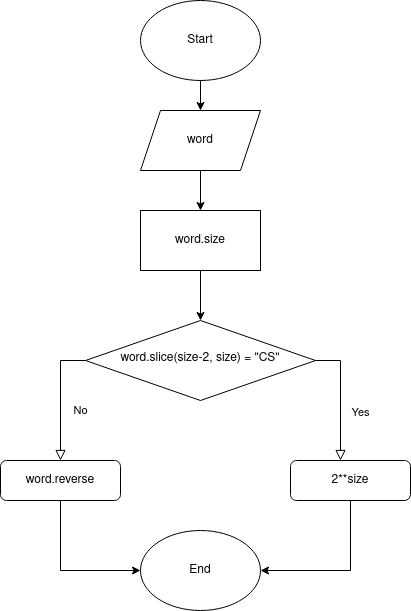

The diagram above was exported from draw.io. Its source (the exported page's mxGraphModel, read from the mxfile embedded in the PNG):
<mxGraphModel dx="1422" dy="725" grid="1" gridSize="10" guides="1" tooltips="1" connect="1" arrows="1" fold="1" page="1" pageScale="1" pageWidth="827" pageHeight="1169" math="0" shadow="0">
  <root>
    <mxCell id="WIyWlLk6GJQsqaUBKTNV-0" />
    <mxCell id="WIyWlLk6GJQsqaUBKTNV-1" parent="WIyWlLk6GJQsqaUBKTNV-0" />
    <mxCell id="WIyWlLk6GJQsqaUBKTNV-8" value="No" style="rounded=0;html=1;jettySize=auto;orthogonalLoop=1;fontSize=11;endArrow=block;endFill=0;endSize=8;strokeWidth=1;shadow=0;labelBackgroundColor=none;edgeStyle=orthogonalEdgeStyle;" parent="WIyWlLk6GJQsqaUBKTNV-1" source="WIyWlLk6GJQsqaUBKTNV-10" target="WIyWlLk6GJQsqaUBKTNV-11" edge="1">
      <mxGeometry x="0.2" y="20" relative="1" as="geometry">
        <mxPoint as="offset" />
        <Array as="points">
          <mxPoint x="250" y="400" />
        </Array>
      </mxGeometry>
    </mxCell>
    <mxCell id="WIyWlLk6GJQsqaUBKTNV-9" value="Yes" style="edgeStyle=orthogonalEdgeStyle;rounded=0;html=1;jettySize=auto;orthogonalLoop=1;fontSize=11;endArrow=block;endFill=0;endSize=8;strokeWidth=1;shadow=0;labelBackgroundColor=none;" parent="WIyWlLk6GJQsqaUBKTNV-1" source="WIyWlLk6GJQsqaUBKTNV-10" target="WIyWlLk6GJQsqaUBKTNV-12" edge="1">
      <mxGeometry x="0.2258" y="20" relative="1" as="geometry">
        <mxPoint as="offset" />
        <Array as="points">
          <mxPoint x="530" y="400" />
        </Array>
      </mxGeometry>
    </mxCell>
    <mxCell id="WIyWlLk6GJQsqaUBKTNV-10" value="word.slice(size-2, size) = &quot;CS&quot;" style="rhombus;whiteSpace=wrap;html=1;shadow=0;fontFamily=Helvetica;fontSize=12;align=center;strokeWidth=1;spacing=6;spacingTop=-4;" parent="WIyWlLk6GJQsqaUBKTNV-1" vertex="1">
      <mxGeometry x="275" y="360" width="230" height="80" as="geometry" />
    </mxCell>
    <mxCell id="WIyWlLk6GJQsqaUBKTNV-11" value="word.reverse" style="rounded=1;whiteSpace=wrap;html=1;fontSize=12;glass=0;strokeWidth=1;shadow=0;" parent="WIyWlLk6GJQsqaUBKTNV-1" vertex="1">
      <mxGeometry x="190" y="500" width="120" height="40" as="geometry" />
    </mxCell>
    <mxCell id="WIyWlLk6GJQsqaUBKTNV-12" value="2**size" style="rounded=1;whiteSpace=wrap;html=1;fontSize=12;glass=0;strokeWidth=1;shadow=0;" parent="WIyWlLk6GJQsqaUBKTNV-1" vertex="1">
      <mxGeometry x="480" y="500" width="120" height="40" as="geometry" />
    </mxCell>
    <mxCell id="g31Dz6RpWXLjg3WsP3WX-1" value="word" style="shape=parallelogram;perimeter=parallelogramPerimeter;whiteSpace=wrap;html=1;fixedSize=1;" vertex="1" parent="WIyWlLk6GJQsqaUBKTNV-1">
      <mxGeometry x="330" y="150" width="120" height="60" as="geometry" />
    </mxCell>
    <mxCell id="g31Dz6RpWXLjg3WsP3WX-3" value="" style="endArrow=classic;html=1;rounded=0;" edge="1" parent="WIyWlLk6GJQsqaUBKTNV-1" source="g31Dz6RpWXLjg3WsP3WX-10" target="g31Dz6RpWXLjg3WsP3WX-1">
      <mxGeometry width="50" height="50" relative="1" as="geometry">
        <mxPoint x="390" y="110" as="sourcePoint" />
        <mxPoint x="430" y="80" as="targetPoint" />
      </mxGeometry>
    </mxCell>
    <mxCell id="g31Dz6RpWXLjg3WsP3WX-5" value="word.size" style="rounded=0;whiteSpace=wrap;html=1;" vertex="1" parent="WIyWlLk6GJQsqaUBKTNV-1">
      <mxGeometry x="330" y="250" width="120" height="60" as="geometry" />
    </mxCell>
    <mxCell id="g31Dz6RpWXLjg3WsP3WX-7" value="" style="endArrow=classic;html=1;rounded=0;entryX=0.5;entryY=0;entryDx=0;entryDy=0;" edge="1" parent="WIyWlLk6GJQsqaUBKTNV-1" source="g31Dz6RpWXLjg3WsP3WX-1" target="g31Dz6RpWXLjg3WsP3WX-5">
      <mxGeometry width="50" height="50" relative="1" as="geometry">
        <mxPoint x="400" y="120" as="sourcePoint" />
        <mxPoint x="400" y="160" as="targetPoint" />
      </mxGeometry>
    </mxCell>
    <mxCell id="g31Dz6RpWXLjg3WsP3WX-8" value="" style="endArrow=classic;html=1;rounded=0;" edge="1" parent="WIyWlLk6GJQsqaUBKTNV-1" source="g31Dz6RpWXLjg3WsP3WX-5" target="WIyWlLk6GJQsqaUBKTNV-10">
      <mxGeometry width="50" height="50" relative="1" as="geometry">
        <mxPoint x="410" y="130" as="sourcePoint" />
        <mxPoint x="410" y="170" as="targetPoint" />
      </mxGeometry>
    </mxCell>
    <mxCell id="g31Dz6RpWXLjg3WsP3WX-10" value="Start" style="ellipse;whiteSpace=wrap;html=1;" vertex="1" parent="WIyWlLk6GJQsqaUBKTNV-1">
      <mxGeometry x="330" y="40" width="120" height="80" as="geometry" />
    </mxCell>
    <mxCell id="g31Dz6RpWXLjg3WsP3WX-11" value="End" style="ellipse;whiteSpace=wrap;html=1;" vertex="1" parent="WIyWlLk6GJQsqaUBKTNV-1">
      <mxGeometry x="330" y="570" width="120" height="80" as="geometry" />
    </mxCell>
    <mxCell id="g31Dz6RpWXLjg3WsP3WX-12" value="" style="endArrow=classic;html=1;rounded=0;" edge="1" parent="WIyWlLk6GJQsqaUBKTNV-1" source="WIyWlLk6GJQsqaUBKTNV-11" target="g31Dz6RpWXLjg3WsP3WX-11">
      <mxGeometry width="50" height="50" relative="1" as="geometry">
        <mxPoint x="400" y="320" as="sourcePoint" />
        <mxPoint x="400" y="370" as="targetPoint" />
        <Array as="points">
          <mxPoint x="250" y="610" />
        </Array>
      </mxGeometry>
    </mxCell>
    <mxCell id="g31Dz6RpWXLjg3WsP3WX-13" value="" style="endArrow=classic;html=1;rounded=0;" edge="1" parent="WIyWlLk6GJQsqaUBKTNV-1" source="WIyWlLk6GJQsqaUBKTNV-12" target="g31Dz6RpWXLjg3WsP3WX-11">
      <mxGeometry width="50" height="50" relative="1" as="geometry">
        <mxPoint x="410" y="330" as="sourcePoint" />
        <mxPoint x="410" y="380" as="targetPoint" />
        <Array as="points">
          <mxPoint x="540" y="610" />
        </Array>
      </mxGeometry>
    </mxCell>
  </root>
</mxGraphModel>